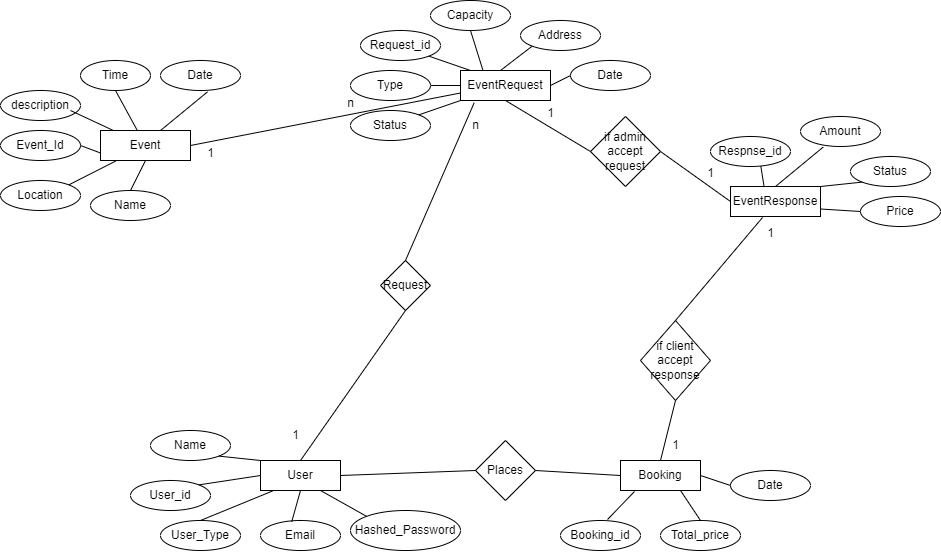

The diagram above was exported from draw.io. Its source (the exported page's mxGraphModel, read from the mxfile embedded in the PNG):
<mxGraphModel dx="1400" dy="543" grid="1" gridSize="10" guides="1" tooltips="1" connect="1" arrows="1" fold="1" page="1" pageScale="1" pageWidth="850" pageHeight="1100" math="0" shadow="0">
  <root>
    <mxCell id="0" />
    <mxCell id="1" parent="0" />
    <mxCell id="gYeclKlCyoqZmm442ovz-2" value="Event" style="rounded=0;whiteSpace=wrap;html=1;" vertex="1" parent="1">
      <mxGeometry x="210" y="270" width="90" height="30" as="geometry" />
    </mxCell>
    <mxCell id="gYeclKlCyoqZmm442ovz-3" value="Event_Id" style="ellipse;whiteSpace=wrap;html=1;" vertex="1" parent="1">
      <mxGeometry x="110" y="270" width="80" height="30" as="geometry" />
    </mxCell>
    <mxCell id="gYeclKlCyoqZmm442ovz-5" value="Name" style="ellipse;whiteSpace=wrap;html=1;" vertex="1" parent="1">
      <mxGeometry x="200" y="330" width="80" height="30" as="geometry" />
    </mxCell>
    <mxCell id="gYeclKlCyoqZmm442ovz-6" value="Location" style="ellipse;whiteSpace=wrap;html=1;" vertex="1" parent="1">
      <mxGeometry x="110" y="320" width="80" height="30" as="geometry" />
    </mxCell>
    <mxCell id="gYeclKlCyoqZmm442ovz-7" value="description" style="ellipse;whiteSpace=wrap;html=1;" vertex="1" parent="1">
      <mxGeometry x="110" y="230" width="80" height="30" as="geometry" />
    </mxCell>
    <mxCell id="gYeclKlCyoqZmm442ovz-8" value="Time" style="ellipse;whiteSpace=wrap;html=1;" vertex="1" parent="1">
      <mxGeometry x="190" y="200" width="70" height="30" as="geometry" />
    </mxCell>
    <mxCell id="gYeclKlCyoqZmm442ovz-9" value="Date" style="ellipse;whiteSpace=wrap;html=1;" vertex="1" parent="1">
      <mxGeometry x="270" y="200" width="80" height="30" as="geometry" />
    </mxCell>
    <mxCell id="gYeclKlCyoqZmm442ovz-14" value="" style="endArrow=none;html=1;rounded=0;entryX=0.588;entryY=1.044;entryDx=0;entryDy=0;entryPerimeter=0;exitX=0.667;exitY=0;exitDx=0;exitDy=0;exitPerimeter=0;" edge="1" parent="1" source="gYeclKlCyoqZmm442ovz-2" target="gYeclKlCyoqZmm442ovz-9">
      <mxGeometry width="50" height="50" relative="1" as="geometry">
        <mxPoint x="440" y="310" as="sourcePoint" />
        <mxPoint x="490" y="260" as="targetPoint" />
      </mxGeometry>
    </mxCell>
    <mxCell id="gYeclKlCyoqZmm442ovz-15" value="" style="endArrow=none;html=1;rounded=0;entryX=0.5;entryY=1;entryDx=0;entryDy=0;" edge="1" parent="1" source="gYeclKlCyoqZmm442ovz-2" target="gYeclKlCyoqZmm442ovz-8">
      <mxGeometry width="50" height="50" relative="1" as="geometry">
        <mxPoint x="280" y="280" as="sourcePoint" />
        <mxPoint x="327" y="241" as="targetPoint" />
      </mxGeometry>
    </mxCell>
    <mxCell id="gYeclKlCyoqZmm442ovz-16" value="" style="endArrow=none;html=1;rounded=0;" edge="1" parent="1" source="gYeclKlCyoqZmm442ovz-2">
      <mxGeometry width="50" height="50" relative="1" as="geometry">
        <mxPoint x="290" y="290" as="sourcePoint" />
        <mxPoint x="180" y="250" as="targetPoint" />
      </mxGeometry>
    </mxCell>
    <mxCell id="gYeclKlCyoqZmm442ovz-17" value="" style="endArrow=none;html=1;rounded=0;entryX=0;entryY=0.75;entryDx=0;entryDy=0;exitX=1;exitY=0.5;exitDx=0;exitDy=0;" edge="1" parent="1" source="gYeclKlCyoqZmm442ovz-3" target="gYeclKlCyoqZmm442ovz-2">
      <mxGeometry width="50" height="50" relative="1" as="geometry">
        <mxPoint x="300" y="300" as="sourcePoint" />
        <mxPoint x="347" y="261" as="targetPoint" />
      </mxGeometry>
    </mxCell>
    <mxCell id="gYeclKlCyoqZmm442ovz-18" value="" style="endArrow=none;html=1;rounded=0;entryX=1;entryY=0;entryDx=0;entryDy=0;exitX=0.17;exitY=1.017;exitDx=0;exitDy=0;exitPerimeter=0;" edge="1" parent="1" source="gYeclKlCyoqZmm442ovz-2" target="gYeclKlCyoqZmm442ovz-6">
      <mxGeometry width="50" height="50" relative="1" as="geometry">
        <mxPoint x="310" y="310" as="sourcePoint" />
        <mxPoint x="357" y="271" as="targetPoint" />
      </mxGeometry>
    </mxCell>
    <mxCell id="gYeclKlCyoqZmm442ovz-19" value="" style="endArrow=none;html=1;rounded=0;entryX=0.5;entryY=1;entryDx=0;entryDy=0;exitX=0.5;exitY=0;exitDx=0;exitDy=0;" edge="1" parent="1" source="gYeclKlCyoqZmm442ovz-5" target="gYeclKlCyoqZmm442ovz-2">
      <mxGeometry width="50" height="50" relative="1" as="geometry">
        <mxPoint x="320" y="320" as="sourcePoint" />
        <mxPoint x="367" y="281" as="targetPoint" />
      </mxGeometry>
    </mxCell>
    <mxCell id="gYeclKlCyoqZmm442ovz-31" value="EventRequest" style="rounded=0;whiteSpace=wrap;html=1;" vertex="1" parent="1">
      <mxGeometry x="570" y="210" width="90" height="30" as="geometry" />
    </mxCell>
    <mxCell id="gYeclKlCyoqZmm442ovz-33" value="" style="endArrow=none;html=1;rounded=0;exitX=0;exitY=0.5;exitDx=0;exitDy=0;entryX=1;entryY=0.5;entryDx=0;entryDy=0;" edge="1" parent="1" source="gYeclKlCyoqZmm442ovz-31" target="gYeclKlCyoqZmm442ovz-88">
      <mxGeometry width="50" height="50" relative="1" as="geometry">
        <mxPoint x="345" y="520" as="sourcePoint" />
        <mxPoint x="530" y="240" as="targetPoint" />
      </mxGeometry>
    </mxCell>
    <mxCell id="gYeclKlCyoqZmm442ovz-34" value="Request_id" style="ellipse;whiteSpace=wrap;html=1;" vertex="1" parent="1">
      <mxGeometry x="470" y="170" width="80" height="30" as="geometry" />
    </mxCell>
    <mxCell id="gYeclKlCyoqZmm442ovz-36" value="Capacity" style="ellipse;whiteSpace=wrap;html=1;" vertex="1" parent="1">
      <mxGeometry x="540" y="140" width="80" height="30" as="geometry" />
    </mxCell>
    <mxCell id="gYeclKlCyoqZmm442ovz-37" value="Address" style="ellipse;whiteSpace=wrap;html=1;" vertex="1" parent="1">
      <mxGeometry x="630" y="160" width="80" height="30" as="geometry" />
    </mxCell>
    <mxCell id="gYeclKlCyoqZmm442ovz-38" value="Date" style="ellipse;whiteSpace=wrap;html=1;" vertex="1" parent="1">
      <mxGeometry x="680" y="200" width="80" height="30" as="geometry" />
    </mxCell>
    <mxCell id="gYeclKlCyoqZmm442ovz-41" value="" style="endArrow=none;html=1;rounded=0;entryX=0.111;entryY=0;entryDx=0;entryDy=0;exitX=1;exitY=1;exitDx=0;exitDy=0;entryPerimeter=0;" edge="1" parent="1" source="gYeclKlCyoqZmm442ovz-34" target="gYeclKlCyoqZmm442ovz-31">
      <mxGeometry width="50" height="50" relative="1" as="geometry">
        <mxPoint x="580" y="235" as="sourcePoint" />
        <mxPoint x="495" y="265" as="targetPoint" />
      </mxGeometry>
    </mxCell>
    <mxCell id="gYeclKlCyoqZmm442ovz-42" value="" style="endArrow=none;html=1;rounded=0;entryX=0.25;entryY=0;entryDx=0;entryDy=0;exitX=0.5;exitY=1;exitDx=0;exitDy=0;" edge="1" parent="1" source="gYeclKlCyoqZmm442ovz-36" target="gYeclKlCyoqZmm442ovz-31">
      <mxGeometry width="50" height="50" relative="1" as="geometry">
        <mxPoint x="590" y="245" as="sourcePoint" />
        <mxPoint x="505" y="275" as="targetPoint" />
      </mxGeometry>
    </mxCell>
    <mxCell id="gYeclKlCyoqZmm442ovz-43" value="" style="endArrow=none;html=1;rounded=0;exitX=0;exitY=1;exitDx=0;exitDy=0;" edge="1" parent="1" source="gYeclKlCyoqZmm442ovz-37">
      <mxGeometry width="50" height="50" relative="1" as="geometry">
        <mxPoint x="600" y="255" as="sourcePoint" />
        <mxPoint x="610" y="210" as="targetPoint" />
      </mxGeometry>
    </mxCell>
    <mxCell id="gYeclKlCyoqZmm442ovz-44" value="" style="endArrow=none;html=1;rounded=0;entryX=1;entryY=0.5;entryDx=0;entryDy=0;exitX=0;exitY=0.5;exitDx=0;exitDy=0;" edge="1" parent="1" source="gYeclKlCyoqZmm442ovz-38" target="gYeclKlCyoqZmm442ovz-31">
      <mxGeometry width="50" height="50" relative="1" as="geometry">
        <mxPoint x="610" y="265" as="sourcePoint" />
        <mxPoint x="525" y="295" as="targetPoint" />
      </mxGeometry>
    </mxCell>
    <mxCell id="gYeclKlCyoqZmm442ovz-46" value="" style="endArrow=none;html=1;rounded=0;exitX=0;exitY=0.75;exitDx=0;exitDy=0;entryX=1;entryY=0.5;entryDx=0;entryDy=0;" edge="1" parent="1" source="gYeclKlCyoqZmm442ovz-31" target="gYeclKlCyoqZmm442ovz-2">
      <mxGeometry width="50" height="50" relative="1" as="geometry">
        <mxPoint x="530" y="345" as="sourcePoint" />
        <mxPoint x="310" y="290" as="targetPoint" />
      </mxGeometry>
    </mxCell>
    <mxCell id="gYeclKlCyoqZmm442ovz-47" value="EventResponse" style="rounded=0;whiteSpace=wrap;html=1;" vertex="1" parent="1">
      <mxGeometry x="840" y="326" width="90" height="30" as="geometry" />
    </mxCell>
    <mxCell id="gYeclKlCyoqZmm442ovz-48" value="" style="endArrow=none;html=1;rounded=0;exitX=0;exitY=0.5;exitDx=0;exitDy=0;entryX=1;entryY=0.5;entryDx=0;entryDy=0;" edge="1" parent="1" source="gYeclKlCyoqZmm442ovz-47" target="gYeclKlCyoqZmm442ovz-92">
      <mxGeometry width="50" height="50" relative="1" as="geometry">
        <mxPoint x="630" y="285" as="sourcePoint" />
        <mxPoint x="710" y="280" as="targetPoint" />
      </mxGeometry>
    </mxCell>
    <mxCell id="gYeclKlCyoqZmm442ovz-49" value="Respnse_id" style="ellipse;whiteSpace=wrap;html=1;" vertex="1" parent="1">
      <mxGeometry x="820" y="276" width="80" height="30" as="geometry" />
    </mxCell>
    <mxCell id="gYeclKlCyoqZmm442ovz-50" value="Amount" style="ellipse;whiteSpace=wrap;html=1;" vertex="1" parent="1">
      <mxGeometry x="910" y="256" width="80" height="30" as="geometry" />
    </mxCell>
    <mxCell id="gYeclKlCyoqZmm442ovz-51" value="Status" style="ellipse;whiteSpace=wrap;html=1;" vertex="1" parent="1">
      <mxGeometry x="960" y="296" width="80" height="30" as="geometry" />
    </mxCell>
    <mxCell id="gYeclKlCyoqZmm442ovz-52" value="Price" style="ellipse;whiteSpace=wrap;html=1;" vertex="1" parent="1">
      <mxGeometry x="970" y="336" width="80" height="30" as="geometry" />
    </mxCell>
    <mxCell id="gYeclKlCyoqZmm442ovz-53" value="" style="endArrow=none;html=1;rounded=0;entryX=0.374;entryY=0.017;entryDx=0;entryDy=0;exitX=0.629;exitY=0.989;exitDx=0;exitDy=0;exitPerimeter=0;entryPerimeter=0;" edge="1" parent="1" source="gYeclKlCyoqZmm442ovz-49" target="gYeclKlCyoqZmm442ovz-47">
      <mxGeometry width="50" height="50" relative="1" as="geometry">
        <mxPoint x="760" y="271" as="sourcePoint" />
        <mxPoint x="740" y="281" as="targetPoint" />
      </mxGeometry>
    </mxCell>
    <mxCell id="gYeclKlCyoqZmm442ovz-54" value="" style="endArrow=none;html=1;rounded=0;entryX=0.5;entryY=0;entryDx=0;entryDy=0;exitX=0.285;exitY=1.017;exitDx=0;exitDy=0;exitPerimeter=0;" edge="1" parent="1" source="gYeclKlCyoqZmm442ovz-50" target="gYeclKlCyoqZmm442ovz-47">
      <mxGeometry width="50" height="50" relative="1" as="geometry">
        <mxPoint x="770" y="281" as="sourcePoint" />
        <mxPoint x="750" y="291" as="targetPoint" />
      </mxGeometry>
    </mxCell>
    <mxCell id="gYeclKlCyoqZmm442ovz-55" value="" style="endArrow=none;html=1;rounded=0;entryX=1;entryY=0;entryDx=0;entryDy=0;exitX=0;exitY=1;exitDx=0;exitDy=0;" edge="1" parent="1" source="gYeclKlCyoqZmm442ovz-51" target="gYeclKlCyoqZmm442ovz-47">
      <mxGeometry width="50" height="50" relative="1" as="geometry">
        <mxPoint x="780" y="291" as="sourcePoint" />
        <mxPoint x="760" y="301" as="targetPoint" />
      </mxGeometry>
    </mxCell>
    <mxCell id="gYeclKlCyoqZmm442ovz-57" value="" style="endArrow=none;html=1;rounded=0;entryX=1;entryY=0.75;entryDx=0;entryDy=0;exitX=0;exitY=0.5;exitDx=0;exitDy=0;" edge="1" parent="1" source="gYeclKlCyoqZmm442ovz-52" target="gYeclKlCyoqZmm442ovz-47">
      <mxGeometry width="50" height="50" relative="1" as="geometry">
        <mxPoint x="800" y="311" as="sourcePoint" />
        <mxPoint x="780" y="321" as="targetPoint" />
      </mxGeometry>
    </mxCell>
    <mxCell id="gYeclKlCyoqZmm442ovz-58" value="User" style="rounded=0;whiteSpace=wrap;html=1;" vertex="1" parent="1">
      <mxGeometry x="370" y="600" width="80" height="30" as="geometry" />
    </mxCell>
    <mxCell id="gYeclKlCyoqZmm442ovz-60" value="Name" style="ellipse;whiteSpace=wrap;html=1;" vertex="1" parent="1">
      <mxGeometry x="260" y="570" width="80" height="30" as="geometry" />
    </mxCell>
    <mxCell id="gYeclKlCyoqZmm442ovz-61" value="User_id" style="ellipse;whiteSpace=wrap;html=1;" vertex="1" parent="1">
      <mxGeometry x="240" y="620" width="80" height="30" as="geometry" />
    </mxCell>
    <mxCell id="gYeclKlCyoqZmm442ovz-62" value="User_Type" style="ellipse;whiteSpace=wrap;html=1;" vertex="1" parent="1">
      <mxGeometry x="270" y="660" width="80" height="30" as="geometry" />
    </mxCell>
    <mxCell id="gYeclKlCyoqZmm442ovz-63" value="Email" style="ellipse;whiteSpace=wrap;html=1;" vertex="1" parent="1">
      <mxGeometry x="370" y="660" width="80" height="30" as="geometry" />
    </mxCell>
    <mxCell id="gYeclKlCyoqZmm442ovz-64" value="Hashed_Password" style="ellipse;whiteSpace=wrap;html=1;" vertex="1" parent="1">
      <mxGeometry x="460" y="650" width="110" height="40" as="geometry" />
    </mxCell>
    <mxCell id="gYeclKlCyoqZmm442ovz-65" value="" style="endArrow=none;html=1;rounded=0;entryX=1;entryY=1;entryDx=0;entryDy=0;exitX=0;exitY=0;exitDx=0;exitDy=0;" edge="1" parent="1" source="gYeclKlCyoqZmm442ovz-58" target="gYeclKlCyoqZmm442ovz-60">
      <mxGeometry width="50" height="50" relative="1" as="geometry">
        <mxPoint x="290" y="510" as="sourcePoint" />
        <mxPoint x="253" y="544" as="targetPoint" />
      </mxGeometry>
    </mxCell>
    <mxCell id="gYeclKlCyoqZmm442ovz-66" value="" style="endArrow=none;html=1;rounded=0;entryX=1;entryY=0;entryDx=0;entryDy=0;exitX=0;exitY=0.5;exitDx=0;exitDy=0;" edge="1" parent="1" source="gYeclKlCyoqZmm442ovz-58" target="gYeclKlCyoqZmm442ovz-61">
      <mxGeometry width="50" height="50" relative="1" as="geometry">
        <mxPoint x="300" y="520" as="sourcePoint" />
        <mxPoint x="263" y="554" as="targetPoint" />
      </mxGeometry>
    </mxCell>
    <mxCell id="gYeclKlCyoqZmm442ovz-67" value="" style="endArrow=none;html=1;rounded=0;entryX=0.5;entryY=0;entryDx=0;entryDy=0;exitX=0.15;exitY=1.017;exitDx=0;exitDy=0;exitPerimeter=0;" edge="1" parent="1" source="gYeclKlCyoqZmm442ovz-58" target="gYeclKlCyoqZmm442ovz-62">
      <mxGeometry width="50" height="50" relative="1" as="geometry">
        <mxPoint x="310" y="530" as="sourcePoint" />
        <mxPoint x="273" y="564" as="targetPoint" />
      </mxGeometry>
    </mxCell>
    <mxCell id="gYeclKlCyoqZmm442ovz-68" value="" style="endArrow=none;html=1;rounded=0;entryX=0.39;entryY=0.044;entryDx=0;entryDy=0;exitX=0.5;exitY=1;exitDx=0;exitDy=0;entryPerimeter=0;" edge="1" parent="1" source="gYeclKlCyoqZmm442ovz-58" target="gYeclKlCyoqZmm442ovz-63">
      <mxGeometry width="50" height="50" relative="1" as="geometry">
        <mxPoint x="320" y="540" as="sourcePoint" />
        <mxPoint x="283" y="574" as="targetPoint" />
      </mxGeometry>
    </mxCell>
    <mxCell id="gYeclKlCyoqZmm442ovz-69" value="" style="endArrow=none;html=1;rounded=0;entryX=0;entryY=0;entryDx=0;entryDy=0;exitX=0.75;exitY=1;exitDx=0;exitDy=0;" edge="1" parent="1" source="gYeclKlCyoqZmm442ovz-58" target="gYeclKlCyoqZmm442ovz-64">
      <mxGeometry width="50" height="50" relative="1" as="geometry">
        <mxPoint x="330" y="550" as="sourcePoint" />
        <mxPoint x="293" y="584" as="targetPoint" />
      </mxGeometry>
    </mxCell>
    <mxCell id="gYeclKlCyoqZmm442ovz-70" value="Request" style="rhombus;whiteSpace=wrap;html=1;" vertex="1" parent="1">
      <mxGeometry x="490" y="400" width="50" height="50" as="geometry" />
    </mxCell>
    <mxCell id="gYeclKlCyoqZmm442ovz-71" value="" style="endArrow=none;html=1;rounded=0;entryX=0.5;entryY=0;entryDx=0;entryDy=0;exitX=0.5;exitY=1;exitDx=0;exitDy=0;" edge="1" parent="1" source="gYeclKlCyoqZmm442ovz-70" target="gYeclKlCyoqZmm442ovz-58">
      <mxGeometry width="50" height="50" relative="1" as="geometry">
        <mxPoint x="340" y="560" as="sourcePoint" />
        <mxPoint x="303" y="594" as="targetPoint" />
      </mxGeometry>
    </mxCell>
    <mxCell id="gYeclKlCyoqZmm442ovz-72" value="" style="endArrow=none;html=1;rounded=0;entryX=0.5;entryY=0;entryDx=0;entryDy=0;exitX=0.152;exitY=1.076;exitDx=0;exitDy=0;exitPerimeter=0;" edge="1" parent="1" source="gYeclKlCyoqZmm442ovz-31" target="gYeclKlCyoqZmm442ovz-70">
      <mxGeometry width="50" height="50" relative="1" as="geometry">
        <mxPoint x="350" y="570" as="sourcePoint" />
        <mxPoint x="313" y="604" as="targetPoint" />
      </mxGeometry>
    </mxCell>
    <mxCell id="gYeclKlCyoqZmm442ovz-73" value="Places" style="rhombus;whiteSpace=wrap;html=1;" vertex="1" parent="1">
      <mxGeometry x="585" y="580" width="60" height="60" as="geometry" />
    </mxCell>
    <mxCell id="gYeclKlCyoqZmm442ovz-74" value="Booking" style="rounded=0;whiteSpace=wrap;html=1;" vertex="1" parent="1">
      <mxGeometry x="730" y="600" width="80" height="30" as="geometry" />
    </mxCell>
    <mxCell id="gYeclKlCyoqZmm442ovz-75" value="Booking_id" style="ellipse;whiteSpace=wrap;html=1;" vertex="1" parent="1">
      <mxGeometry x="670" y="660" width="80" height="30" as="geometry" />
    </mxCell>
    <mxCell id="gYeclKlCyoqZmm442ovz-76" value="Total_price" style="ellipse;whiteSpace=wrap;html=1;" vertex="1" parent="1">
      <mxGeometry x="770" y="660" width="80" height="30" as="geometry" />
    </mxCell>
    <mxCell id="gYeclKlCyoqZmm442ovz-77" value="Date" style="ellipse;whiteSpace=wrap;html=1;" vertex="1" parent="1">
      <mxGeometry x="840" y="610" width="80" height="30" as="geometry" />
    </mxCell>
    <mxCell id="gYeclKlCyoqZmm442ovz-79" value="" style="endArrow=none;html=1;rounded=0;entryX=0;entryY=0.5;entryDx=0;entryDy=0;exitX=1;exitY=0.5;exitDx=0;exitDy=0;" edge="1" parent="1" source="gYeclKlCyoqZmm442ovz-58" target="gYeclKlCyoqZmm442ovz-73">
      <mxGeometry width="50" height="50" relative="1" as="geometry">
        <mxPoint x="440" y="640" as="sourcePoint" />
        <mxPoint x="482" y="664" as="targetPoint" />
      </mxGeometry>
    </mxCell>
    <mxCell id="gYeclKlCyoqZmm442ovz-81" value="" style="endArrow=none;html=1;rounded=0;entryX=0;entryY=0.5;entryDx=0;entryDy=0;exitX=1;exitY=0.5;exitDx=0;exitDy=0;" edge="1" parent="1" source="gYeclKlCyoqZmm442ovz-73" target="gYeclKlCyoqZmm442ovz-74">
      <mxGeometry width="50" height="50" relative="1" as="geometry">
        <mxPoint x="460" y="660" as="sourcePoint" />
        <mxPoint x="502" y="684" as="targetPoint" />
      </mxGeometry>
    </mxCell>
    <mxCell id="gYeclKlCyoqZmm442ovz-82" value="" style="endArrow=none;html=1;rounded=0;entryX=0.175;entryY=1.033;entryDx=0;entryDy=0;exitX=0.588;exitY=-0.033;exitDx=0;exitDy=0;entryPerimeter=0;exitPerimeter=0;" edge="1" parent="1" source="gYeclKlCyoqZmm442ovz-75" target="gYeclKlCyoqZmm442ovz-74">
      <mxGeometry width="50" height="50" relative="1" as="geometry">
        <mxPoint x="470" y="670" as="sourcePoint" />
        <mxPoint x="512" y="694" as="targetPoint" />
      </mxGeometry>
    </mxCell>
    <mxCell id="gYeclKlCyoqZmm442ovz-83" value="" style="endArrow=none;html=1;rounded=0;entryX=0.75;entryY=1;entryDx=0;entryDy=0;exitX=0.5;exitY=0;exitDx=0;exitDy=0;" edge="1" parent="1" source="gYeclKlCyoqZmm442ovz-76" target="gYeclKlCyoqZmm442ovz-74">
      <mxGeometry width="50" height="50" relative="1" as="geometry">
        <mxPoint x="480" y="680" as="sourcePoint" />
        <mxPoint x="522" y="704" as="targetPoint" />
      </mxGeometry>
    </mxCell>
    <mxCell id="gYeclKlCyoqZmm442ovz-84" value="" style="endArrow=none;html=1;rounded=0;entryX=0;entryY=0.5;entryDx=0;entryDy=0;exitX=1;exitY=0.5;exitDx=0;exitDy=0;" edge="1" parent="1" source="gYeclKlCyoqZmm442ovz-74" target="gYeclKlCyoqZmm442ovz-77">
      <mxGeometry width="50" height="50" relative="1" as="geometry">
        <mxPoint x="490" y="690" as="sourcePoint" />
        <mxPoint x="532" y="714" as="targetPoint" />
      </mxGeometry>
    </mxCell>
    <mxCell id="gYeclKlCyoqZmm442ovz-85" value="if client accept response" style="rhombus;whiteSpace=wrap;html=1;" vertex="1" parent="1">
      <mxGeometry x="750" y="460" width="70" height="80" as="geometry" />
    </mxCell>
    <mxCell id="gYeclKlCyoqZmm442ovz-86" value="" style="endArrow=none;html=1;rounded=0;entryX=0.5;entryY=0;entryDx=0;entryDy=0;exitX=0.356;exitY=1.033;exitDx=0;exitDy=0;exitPerimeter=0;" edge="1" parent="1" source="gYeclKlCyoqZmm442ovz-47" target="gYeclKlCyoqZmm442ovz-85">
      <mxGeometry width="50" height="50" relative="1" as="geometry">
        <mxPoint x="797" y="320" as="sourcePoint" />
        <mxPoint x="610" y="475" as="targetPoint" />
      </mxGeometry>
    </mxCell>
    <mxCell id="gYeclKlCyoqZmm442ovz-87" value="" style="endArrow=none;html=1;rounded=0;entryX=0.5;entryY=0;entryDx=0;entryDy=0;exitX=0.5;exitY=1;exitDx=0;exitDy=0;" edge="1" parent="1" source="gYeclKlCyoqZmm442ovz-85" target="gYeclKlCyoqZmm442ovz-74">
      <mxGeometry width="50" height="50" relative="1" as="geometry">
        <mxPoint x="807" y="330" as="sourcePoint" />
        <mxPoint x="620" y="485" as="targetPoint" />
      </mxGeometry>
    </mxCell>
    <mxCell id="gYeclKlCyoqZmm442ovz-88" value="Type" style="ellipse;whiteSpace=wrap;html=1;" vertex="1" parent="1">
      <mxGeometry x="460" y="210" width="80" height="30" as="geometry" />
    </mxCell>
    <mxCell id="gYeclKlCyoqZmm442ovz-90" value="Status" style="ellipse;whiteSpace=wrap;html=1;" vertex="1" parent="1">
      <mxGeometry x="460" y="250" width="80" height="30" as="geometry" />
    </mxCell>
    <mxCell id="gYeclKlCyoqZmm442ovz-91" value="" style="endArrow=none;html=1;rounded=0;entryX=1;entryY=0;entryDx=0;entryDy=0;" edge="1" parent="1" target="gYeclKlCyoqZmm442ovz-90">
      <mxGeometry width="50" height="50" relative="1" as="geometry">
        <mxPoint x="570" y="240" as="sourcePoint" />
        <mxPoint x="550" y="235" as="targetPoint" />
      </mxGeometry>
    </mxCell>
    <mxCell id="gYeclKlCyoqZmm442ovz-92" value="if admin accept request" style="rhombus;whiteSpace=wrap;html=1;" vertex="1" parent="1">
      <mxGeometry x="700" y="256" width="70" height="70" as="geometry" />
    </mxCell>
    <mxCell id="gYeclKlCyoqZmm442ovz-93" value="" style="endArrow=none;html=1;rounded=0;exitX=0;exitY=0.5;exitDx=0;exitDy=0;entryX=0.5;entryY=1;entryDx=0;entryDy=0;" edge="1" parent="1" source="gYeclKlCyoqZmm442ovz-92" target="gYeclKlCyoqZmm442ovz-31">
      <mxGeometry width="50" height="50" relative="1" as="geometry">
        <mxPoint x="540" y="355" as="sourcePoint" />
        <mxPoint x="310" y="295" as="targetPoint" />
      </mxGeometry>
    </mxCell>
    <mxCell id="gYeclKlCyoqZmm442ovz-94" value="1" style="text;html=1;align=center;verticalAlign=middle;resizable=0;points=[];autosize=1;strokeColor=none;fillColor=none;" vertex="1" parent="1">
      <mxGeometry x="390" y="560" width="30" height="30" as="geometry" />
    </mxCell>
    <mxCell id="gYeclKlCyoqZmm442ovz-95" value="n" style="text;html=1;align=center;verticalAlign=middle;resizable=0;points=[];autosize=1;strokeColor=none;fillColor=none;" vertex="1" parent="1">
      <mxGeometry x="570" y="250" width="30" height="30" as="geometry" />
    </mxCell>
    <mxCell id="gYeclKlCyoqZmm442ovz-96" value="1" style="text;html=1;align=center;verticalAlign=middle;resizable=0;points=[];autosize=1;strokeColor=none;fillColor=none;" vertex="1" parent="1">
      <mxGeometry x="305" y="278" width="30" height="30" as="geometry" />
    </mxCell>
    <mxCell id="gYeclKlCyoqZmm442ovz-97" value="n" style="text;html=1;align=center;verticalAlign=middle;resizable=0;points=[];autosize=1;strokeColor=none;fillColor=none;" vertex="1" parent="1">
      <mxGeometry x="445" y="228" width="30" height="30" as="geometry" />
    </mxCell>
    <mxCell id="gYeclKlCyoqZmm442ovz-98" value="1" style="text;html=1;align=center;verticalAlign=middle;resizable=0;points=[];autosize=1;strokeColor=none;fillColor=none;" vertex="1" parent="1">
      <mxGeometry x="645" y="238" width="30" height="30" as="geometry" />
    </mxCell>
    <mxCell id="gYeclKlCyoqZmm442ovz-99" value="1" style="text;html=1;align=center;verticalAlign=middle;resizable=0;points=[];autosize=1;strokeColor=none;fillColor=none;" vertex="1" parent="1">
      <mxGeometry x="805" y="298" width="30" height="30" as="geometry" />
    </mxCell>
    <mxCell id="gYeclKlCyoqZmm442ovz-100" value="1" style="text;html=1;align=center;verticalAlign=middle;resizable=0;points=[];autosize=1;strokeColor=none;fillColor=none;" vertex="1" parent="1">
      <mxGeometry x="865" y="358" width="30" height="30" as="geometry" />
    </mxCell>
    <mxCell id="gYeclKlCyoqZmm442ovz-101" value="1" style="text;html=1;align=center;verticalAlign=middle;resizable=0;points=[];autosize=1;strokeColor=none;fillColor=none;" vertex="1" parent="1">
      <mxGeometry x="770" y="570" width="30" height="30" as="geometry" />
    </mxCell>
  </root>
</mxGraphModel>